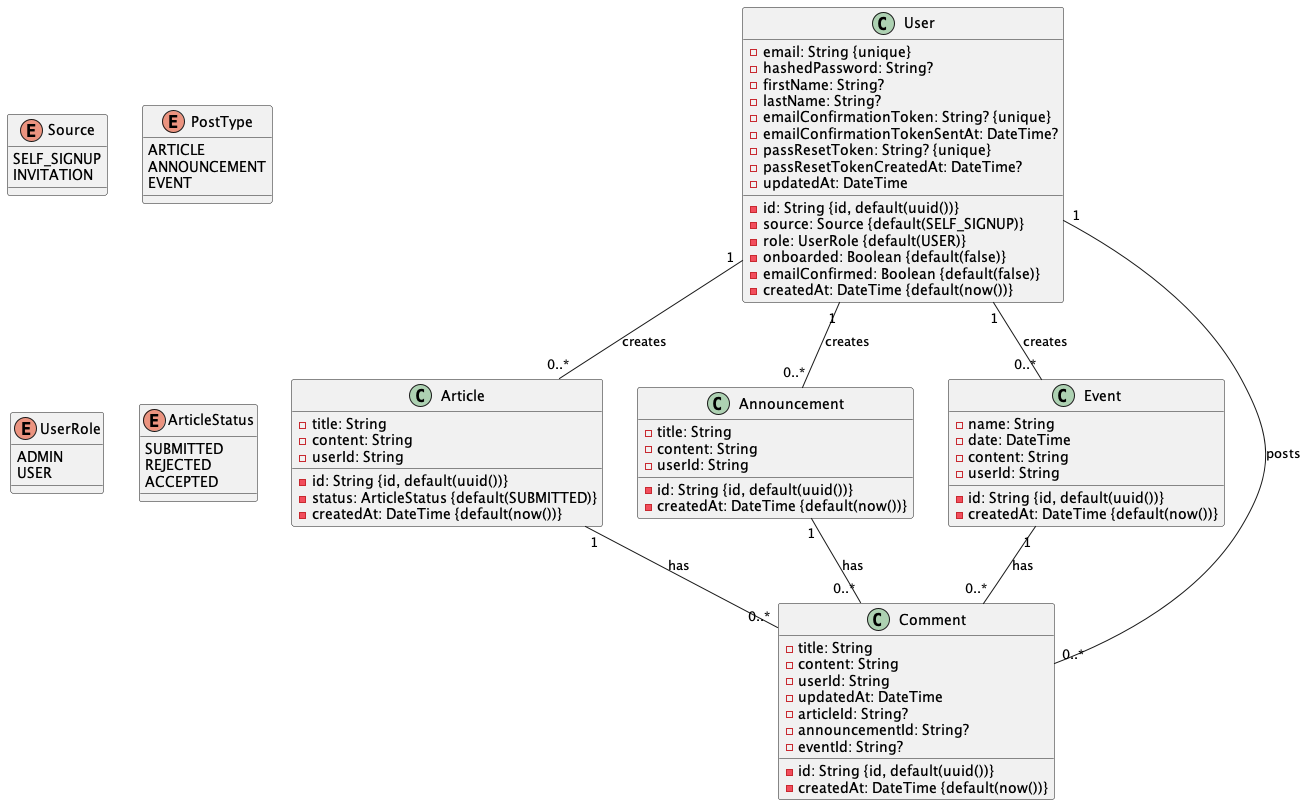

The diagram above was rendered by PlantUML. Its source (embedded in the PNG):
@startuml
enum Source {
  SELF_SIGNUP
  INVITATION
}

enum PostType {
  ARTICLE
  ANNOUNCEMENT
  EVENT
}

enum UserRole {
  ADMIN
  USER
}

enum ArticleStatus {
  SUBMITTED
  REJECTED
  ACCEPTED
}

' Define Classes
class User {
  -id: String {id, default(uuid())}
  -source: Source {default(SELF_SIGNUP)}
  -email: String {unique}
  -role: UserRole {default(USER)}
  -hashedPassword: String?
  -firstName: String?
  -lastName: String?
  -onboarded: Boolean {default(false)}
  -emailConfirmationToken: String? {unique}
  -emailConfirmationTokenSentAt: DateTime?
  -emailConfirmed: Boolean {default(false)}
  -passResetToken: String? {unique}
  -passResetTokenCreatedAt: DateTime?
  -createdAt: DateTime {default(now())}
  -updatedAt: DateTime
}

class Article {
  -id: String {id, default(uuid())}
  -title: String
  -content: String
  -status: ArticleStatus {default(SUBMITTED)}
  -userId: String
  -createdAt: DateTime {default(now())}
}

class Announcement {
  -id: String {id, default(uuid())}
  -title: String
  -content: String
  -userId: String
  -createdAt: DateTime {default(now())}
}

class Event {
  -id: String {id, default(uuid())}
  -name: String
  -date: DateTime
  -content: String
  -userId: String
  -createdAt: DateTime {default(now())}
}

class Comment {
  -id: String {id, default(uuid())}
  -title: String
  -content: String
  -userId: String
  -createdAt: DateTime {default(now())}
  -updatedAt: DateTime
  -articleId: String?
  -announcementId: String?
  -eventId: String?
}

' Define Relationships
User "1" -- "0..*" Article : creates
User "1" -- "0..*" Announcement : creates
User "1" -- "0..*" Event : creates
Article "1" -- "0..*" Comment : has
Announcement "1" -- "0..*" Comment : has
Event "1" -- "0..*" Comment : has
User "1" -- "0..*" Comment : posts

@enduml